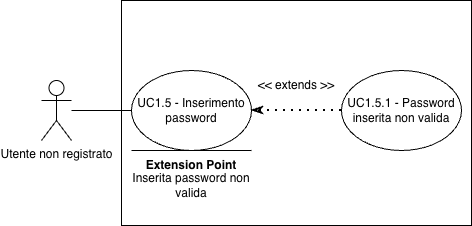

The diagram above was exported from draw.io. Its source (the exported page's mxGraphModel, read from the mxfile embedded in the PNG):
<mxGraphModel dx="976" dy="600" grid="1" gridSize="10" guides="1" tooltips="1" connect="1" arrows="1" fold="1" page="1" pageScale="1" pageWidth="827" pageHeight="1169" math="0" shadow="0">
  <root>
    <mxCell id="0" />
    <mxCell id="1" parent="0" />
    <mxCell id="IV0k-OmOQZ7nWXkwC5CO-1" value="Utente non registrato" style="shape=umlActor;verticalLabelPosition=bottom;verticalAlign=top;html=1;outlineConnect=0;" parent="1" vertex="1">
      <mxGeometry x="110" y="210" width="30" height="60" as="geometry" />
    </mxCell>
    <mxCell id="IV0k-OmOQZ7nWXkwC5CO-2" value="" style="rounded=0;whiteSpace=wrap;html=1;" parent="1" vertex="1">
      <mxGeometry x="190" y="130" width="350" height="225" as="geometry" />
    </mxCell>
    <mxCell id="IV0k-OmOQZ7nWXkwC5CO-3" value="UC1.5 - Inserimento password" style="ellipse;whiteSpace=wrap;html=1;" parent="1" vertex="1">
      <mxGeometry x="200" y="200" width="120" height="80" as="geometry" />
    </mxCell>
    <mxCell id="IV0k-OmOQZ7nWXkwC5CO-4" value="UC1.5.1 - Password inserita non valida" style="ellipse;whiteSpace=wrap;html=1;" parent="1" vertex="1">
      <mxGeometry x="410" y="200" width="120" height="80" as="geometry" />
    </mxCell>
    <mxCell id="IV0k-OmOQZ7nWXkwC5CO-9" value="" style="endArrow=classicThin;dashed=1;html=1;dashPattern=1 3;strokeWidth=2;rounded=0;entryX=1;entryY=0.5;entryDx=0;entryDy=0;exitX=0;exitY=0.5;exitDx=0;exitDy=0;endFill=0;startArrow=none;startFill=0;" parent="1" source="IV0k-OmOQZ7nWXkwC5CO-4" target="IV0k-OmOQZ7nWXkwC5CO-3" edge="1">
      <mxGeometry width="50" height="50" relative="1" as="geometry">
        <mxPoint x="390" y="420" as="sourcePoint" />
        <mxPoint x="440" y="370" as="targetPoint" />
      </mxGeometry>
    </mxCell>
    <mxCell id="IV0k-OmOQZ7nWXkwC5CO-10" value="" style="endArrow=none;html=1;rounded=0;entryX=0;entryY=0.5;entryDx=0;entryDy=0;" parent="1" source="IV0k-OmOQZ7nWXkwC5CO-1" target="IV0k-OmOQZ7nWXkwC5CO-3" edge="1">
      <mxGeometry width="50" height="50" relative="1" as="geometry">
        <mxPoint x="390" y="420" as="sourcePoint" />
        <mxPoint x="440" y="370" as="targetPoint" />
      </mxGeometry>
    </mxCell>
    <mxCell id="IV0k-OmOQZ7nWXkwC5CO-11" value="&amp;lt;&amp;lt; extends &amp;gt;&amp;gt;" style="text;html=1;whiteSpace=wrap;strokeColor=none;fillColor=none;align=center;verticalAlign=middle;rounded=0;" parent="1" vertex="1">
      <mxGeometry x="320" y="200" width="90" height="30" as="geometry" />
    </mxCell>
    <mxCell id="IV0k-OmOQZ7nWXkwC5CO-13" value="&lt;b&gt;Extension Point&lt;/b&gt;" style="text;html=1;whiteSpace=wrap;strokeColor=none;fillColor=none;align=center;verticalAlign=middle;rounded=0;" parent="1" vertex="1">
      <mxGeometry x="200" y="280" width="120" height="30" as="geometry" />
    </mxCell>
    <mxCell id="IV0k-OmOQZ7nWXkwC5CO-14" value="" style="endArrow=none;html=1;rounded=0;" parent="1" edge="1">
      <mxGeometry width="50" height="50" relative="1" as="geometry">
        <mxPoint x="200" y="280" as="sourcePoint" />
        <mxPoint x="320" y="280" as="targetPoint" />
      </mxGeometry>
    </mxCell>
    <mxCell id="IV0k-OmOQZ7nWXkwC5CO-15" value="Inserita password non valida" style="text;html=1;whiteSpace=wrap;strokeColor=none;fillColor=none;align=center;verticalAlign=middle;rounded=0;" parent="1" vertex="1">
      <mxGeometry x="190" y="300" width="140" height="30" as="geometry" />
    </mxCell>
  </root>
</mxGraphModel>